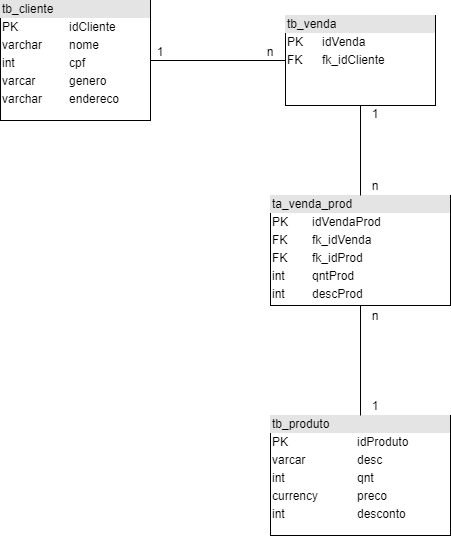

The diagram above was exported from draw.io. Its source (the exported page's mxGraphModel, read from the mxfile embedded in the PNG):
<mxGraphModel dx="304" dy="541" grid="1" gridSize="10" guides="1" tooltips="1" connect="1" arrows="1" fold="1" page="1" pageScale="1" pageWidth="850" pageHeight="1100" math="0" shadow="0">
  <root>
    <mxCell id="0" />
    <mxCell id="1" parent="0" />
    <mxCell id="7cMxYVxoAz28VQIcz0hY-13" value="&lt;div style=&quot;box-sizing: border-box ; width: 100% ; background: #e4e4e4 ; padding: 2px&quot;&gt;tb_cliente&lt;/div&gt;&lt;table style=&quot;width: 100% ; font-size: 1em&quot; cellpadding=&quot;2&quot; cellspacing=&quot;0&quot;&gt;&lt;tbody&gt;&lt;tr&gt;&lt;td&gt;PK&lt;/td&gt;&lt;td&gt;idCliente&lt;/td&gt;&lt;/tr&gt;&lt;tr&gt;&lt;td&gt;varchar&lt;/td&gt;&lt;td&gt;nome&lt;/td&gt;&lt;/tr&gt;&lt;tr&gt;&lt;td&gt;int&lt;/td&gt;&lt;td&gt;cpf&lt;/td&gt;&lt;/tr&gt;&lt;tr&gt;&lt;td&gt;varcar&lt;/td&gt;&lt;td&gt;genero&lt;/td&gt;&lt;/tr&gt;&lt;tr&gt;&lt;td&gt;varchar&lt;/td&gt;&lt;td&gt;endereco&lt;/td&gt;&lt;/tr&gt;&lt;tr&gt;&lt;td&gt;&lt;br&gt;&lt;/td&gt;&lt;td&gt;&lt;br&gt;&lt;/td&gt;&lt;/tr&gt;&lt;/tbody&gt;&lt;/table&gt;" style="verticalAlign=top;align=left;overflow=fill;html=1;" vertex="1" parent="1">
      <mxGeometry x="40" y="275" width="150" height="120" as="geometry" />
    </mxCell>
    <mxCell id="7cMxYVxoAz28VQIcz0hY-14" value="&lt;div style=&quot;box-sizing: border-box ; width: 100% ; background: #e4e4e4 ; padding: 2px&quot;&gt;tb_produto&lt;/div&gt;&lt;table style=&quot;width: 100% ; font-size: 1em&quot; cellpadding=&quot;2&quot; cellspacing=&quot;0&quot;&gt;&lt;tbody&gt;&lt;tr&gt;&lt;td&gt;PK&lt;/td&gt;&lt;td&gt;idProduto&lt;/td&gt;&lt;/tr&gt;&lt;tr&gt;&lt;td&gt;varcar&lt;/td&gt;&lt;td&gt;desc&lt;/td&gt;&lt;/tr&gt;&lt;tr&gt;&lt;td&gt;int&lt;/td&gt;&lt;td&gt;qnt&lt;/td&gt;&lt;/tr&gt;&lt;tr&gt;&lt;td&gt;currency&lt;/td&gt;&lt;td&gt;preco&lt;/td&gt;&lt;/tr&gt;&lt;tr&gt;&lt;td&gt;int&lt;/td&gt;&lt;td&gt;desconto&lt;/td&gt;&lt;/tr&gt;&lt;/tbody&gt;&lt;/table&gt;" style="verticalAlign=top;align=left;overflow=fill;html=1;" vertex="1" parent="1">
      <mxGeometry x="310" y="690" width="180" height="120" as="geometry" />
    </mxCell>
    <mxCell id="7cMxYVxoAz28VQIcz0hY-15" value="&lt;div style=&quot;box-sizing: border-box ; width: 100% ; background: #e4e4e4 ; padding: 2px&quot;&gt;tb_venda&lt;/div&gt;&lt;table style=&quot;width: 100% ; font-size: 1em&quot; cellpadding=&quot;2&quot; cellspacing=&quot;0&quot;&gt;&lt;tbody&gt;&lt;tr&gt;&lt;td&gt;PK&lt;/td&gt;&lt;td&gt;idVenda&lt;/td&gt;&lt;/tr&gt;&lt;tr&gt;&lt;td&gt;FK&lt;/td&gt;&lt;td&gt;fk_idCliente&lt;/td&gt;&lt;/tr&gt;&lt;tr&gt;&lt;td&gt;&lt;/td&gt;&lt;td&gt;&lt;br&gt;&lt;/td&gt;&lt;/tr&gt;&lt;/tbody&gt;&lt;/table&gt;" style="verticalAlign=top;align=left;overflow=fill;html=1;" vertex="1" parent="1">
      <mxGeometry x="325" y="290" width="150" height="90" as="geometry" />
    </mxCell>
    <mxCell id="7cMxYVxoAz28VQIcz0hY-16" value="&lt;div style=&quot;box-sizing: border-box ; width: 100% ; background: #e4e4e4 ; padding: 2px&quot;&gt;ta_venda_prod&lt;/div&gt;&lt;table style=&quot;width: 100% ; font-size: 1em&quot; cellpadding=&quot;2&quot; cellspacing=&quot;0&quot;&gt;&lt;tbody&gt;&lt;tr&gt;&lt;td&gt;PK&lt;/td&gt;&lt;td&gt;idVendaProd&lt;/td&gt;&lt;/tr&gt;&lt;tr&gt;&lt;td&gt;FK&lt;/td&gt;&lt;td&gt;fk_idVenda&lt;/td&gt;&lt;/tr&gt;&lt;tr&gt;&lt;td&gt;FK&lt;/td&gt;&lt;td&gt;fk_idProd&lt;/td&gt;&lt;/tr&gt;&lt;tr&gt;&lt;td&gt;int&lt;/td&gt;&lt;td&gt;qntProd&lt;/td&gt;&lt;/tr&gt;&lt;tr&gt;&lt;td&gt;int&lt;/td&gt;&lt;td&gt;descProd&lt;/td&gt;&lt;/tr&gt;&lt;/tbody&gt;&lt;/table&gt;" style="verticalAlign=top;align=left;overflow=fill;html=1;" vertex="1" parent="1">
      <mxGeometry x="310" y="470" width="180" height="110" as="geometry" />
    </mxCell>
    <mxCell id="7cMxYVxoAz28VQIcz0hY-17" value="" style="endArrow=none;html=1;entryX=1;entryY=0.5;entryDx=0;entryDy=0;exitX=0;exitY=0.5;exitDx=0;exitDy=0;" edge="1" parent="1" source="7cMxYVxoAz28VQIcz0hY-15" target="7cMxYVxoAz28VQIcz0hY-13">
      <mxGeometry width="50" height="50" relative="1" as="geometry">
        <mxPoint x="300" y="600" as="sourcePoint" />
        <mxPoint x="350" y="550" as="targetPoint" />
      </mxGeometry>
    </mxCell>
    <mxCell id="7cMxYVxoAz28VQIcz0hY-18" value="" style="endArrow=none;html=1;entryX=0.5;entryY=1;entryDx=0;entryDy=0;exitX=0.5;exitY=0;exitDx=0;exitDy=0;" edge="1" parent="1" source="7cMxYVxoAz28VQIcz0hY-16" target="7cMxYVxoAz28VQIcz0hY-15">
      <mxGeometry width="50" height="50" relative="1" as="geometry">
        <mxPoint x="400" y="480" as="sourcePoint" />
        <mxPoint x="430" y="410" as="targetPoint" />
      </mxGeometry>
    </mxCell>
    <mxCell id="7cMxYVxoAz28VQIcz0hY-19" value="" style="endArrow=none;html=1;entryX=0.5;entryY=1;entryDx=0;entryDy=0;exitX=0.5;exitY=0;exitDx=0;exitDy=0;" edge="1" parent="1" source="7cMxYVxoAz28VQIcz0hY-14" target="7cMxYVxoAz28VQIcz0hY-16">
      <mxGeometry width="50" height="50" relative="1" as="geometry">
        <mxPoint x="370" y="680" as="sourcePoint" />
        <mxPoint x="420" y="630" as="targetPoint" />
      </mxGeometry>
    </mxCell>
    <mxCell id="7cMxYVxoAz28VQIcz0hY-20" value="1" style="text;html=1;strokeColor=none;fillColor=none;align=center;verticalAlign=middle;whiteSpace=wrap;rounded=0;" vertex="1" parent="1">
      <mxGeometry x="180" y="316" width="40" height="20" as="geometry" />
    </mxCell>
    <mxCell id="7cMxYVxoAz28VQIcz0hY-21" value="n" style="text;html=1;strokeColor=none;fillColor=none;align=center;verticalAlign=middle;whiteSpace=wrap;rounded=0;" vertex="1" parent="1">
      <mxGeometry x="290" y="316" width="40" height="20" as="geometry" />
    </mxCell>
    <mxCell id="7cMxYVxoAz28VQIcz0hY-22" value="1" style="text;html=1;strokeColor=none;fillColor=none;align=center;verticalAlign=middle;whiteSpace=wrap;rounded=0;" vertex="1" parent="1">
      <mxGeometry x="395" y="378" width="40" height="20" as="geometry" />
    </mxCell>
    <mxCell id="7cMxYVxoAz28VQIcz0hY-23" value="n" style="text;html=1;strokeColor=none;fillColor=none;align=center;verticalAlign=middle;whiteSpace=wrap;rounded=0;" vertex="1" parent="1">
      <mxGeometry x="395" y="450" width="40" height="20" as="geometry" />
    </mxCell>
    <mxCell id="7cMxYVxoAz28VQIcz0hY-24" value="n" style="text;html=1;strokeColor=none;fillColor=none;align=center;verticalAlign=middle;whiteSpace=wrap;rounded=0;" vertex="1" parent="1">
      <mxGeometry x="395" y="580" width="40" height="20" as="geometry" />
    </mxCell>
    <mxCell id="7cMxYVxoAz28VQIcz0hY-25" value="1" style="text;html=1;strokeColor=none;fillColor=none;align=center;verticalAlign=middle;whiteSpace=wrap;rounded=0;" vertex="1" parent="1">
      <mxGeometry x="395" y="670" width="40" height="20" as="geometry" />
    </mxCell>
  </root>
</mxGraphModel>